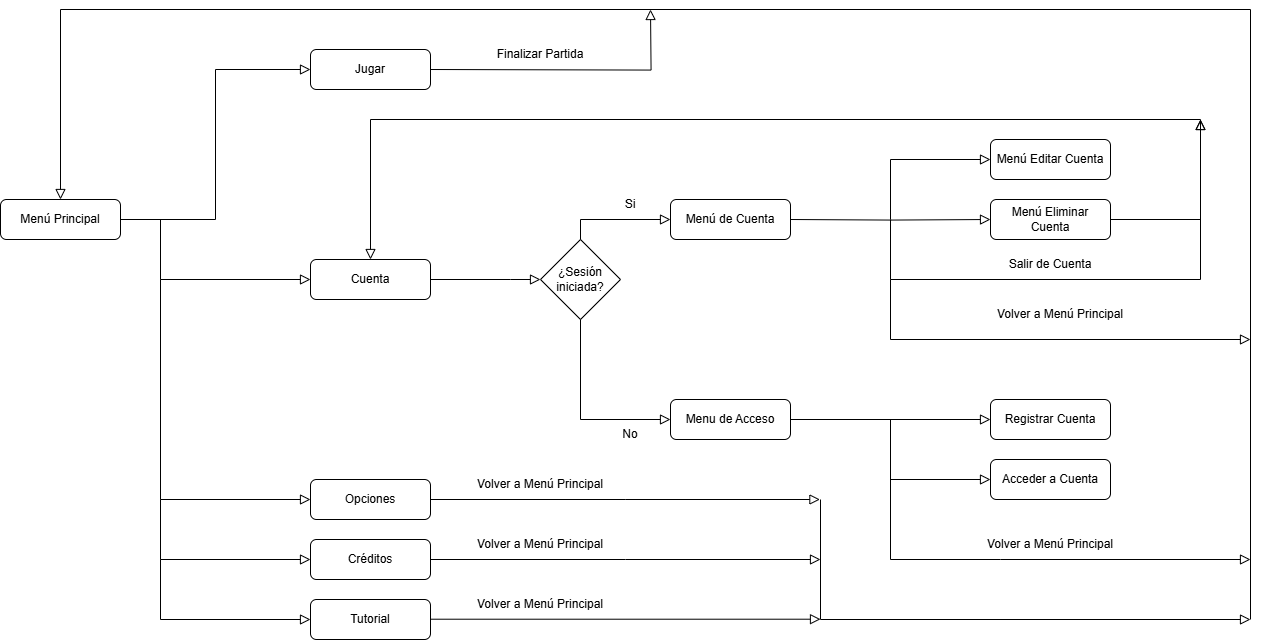

The diagram above was exported from draw.io. Its source (the exported page's mxGraphModel, read from the mxfile embedded in the PNG):
<mxGraphModel dx="2049" dy="2235" grid="1" gridSize="10" guides="1" tooltips="1" connect="1" arrows="1" fold="1" page="1" pageScale="1" pageWidth="827" pageHeight="1169" math="0" shadow="0">
  <root>
    <mxCell id="WIyWlLk6GJQsqaUBKTNV-0" />
    <mxCell id="WIyWlLk6GJQsqaUBKTNV-1" parent="WIyWlLk6GJQsqaUBKTNV-0" />
    <mxCell id="WIyWlLk6GJQsqaUBKTNV-2" value="" style="rounded=0;html=1;jettySize=auto;orthogonalLoop=1;fontSize=11;endArrow=block;endFill=0;endSize=8;strokeWidth=1;shadow=0;labelBackgroundColor=none;edgeStyle=orthogonalEdgeStyle;entryX=0;entryY=0.5;entryDx=0;entryDy=0;" parent="WIyWlLk6GJQsqaUBKTNV-1" source="WIyWlLk6GJQsqaUBKTNV-3" target="RZjzP4LmvUG8PlaB1TrN-1" edge="1">
      <mxGeometry relative="1" as="geometry">
        <mxPoint x="260" y="120" as="targetPoint" />
      </mxGeometry>
    </mxCell>
    <mxCell id="WIyWlLk6GJQsqaUBKTNV-3" value="Menú Principal" style="rounded=1;whiteSpace=wrap;html=1;fontSize=12;glass=0;strokeWidth=1;shadow=0;" parent="WIyWlLk6GJQsqaUBKTNV-1" vertex="1">
      <mxGeometry x="10" y="100" width="120" height="40" as="geometry" />
    </mxCell>
    <mxCell id="WIyWlLk6GJQsqaUBKTNV-7" value="Opciones" style="rounded=1;whiteSpace=wrap;html=1;fontSize=12;glass=0;strokeWidth=1;shadow=0;" parent="WIyWlLk6GJQsqaUBKTNV-1" vertex="1">
      <mxGeometry x="320" y="380" width="120" height="40" as="geometry" />
    </mxCell>
    <mxCell id="WIyWlLk6GJQsqaUBKTNV-12" value="Créditos" style="rounded=1;whiteSpace=wrap;html=1;fontSize=12;glass=0;strokeWidth=1;shadow=0;" parent="WIyWlLk6GJQsqaUBKTNV-1" vertex="1">
      <mxGeometry x="320" y="440" width="120" height="40" as="geometry" />
    </mxCell>
    <mxCell id="RZjzP4LmvUG8PlaB1TrN-1" value="Jugar" style="rounded=1;whiteSpace=wrap;html=1;fontSize=12;glass=0;strokeWidth=1;shadow=0;" vertex="1" parent="WIyWlLk6GJQsqaUBKTNV-1">
      <mxGeometry x="320" y="-50" width="120" height="40" as="geometry" />
    </mxCell>
    <mxCell id="RZjzP4LmvUG8PlaB1TrN-2" value="Cuenta" style="rounded=1;whiteSpace=wrap;html=1;fontSize=12;glass=0;strokeWidth=1;shadow=0;" vertex="1" parent="WIyWlLk6GJQsqaUBKTNV-1">
      <mxGeometry x="320" y="160" width="120" height="40" as="geometry" />
    </mxCell>
    <mxCell id="RZjzP4LmvUG8PlaB1TrN-3" value="Tutorial" style="rounded=1;whiteSpace=wrap;html=1;fontSize=12;glass=0;strokeWidth=1;shadow=0;" vertex="1" parent="WIyWlLk6GJQsqaUBKTNV-1">
      <mxGeometry x="320" y="500" width="120" height="40" as="geometry" />
    </mxCell>
    <mxCell id="RZjzP4LmvUG8PlaB1TrN-5" value="" style="rounded=0;html=1;jettySize=auto;orthogonalLoop=1;fontSize=11;endArrow=block;endFill=0;endSize=8;strokeWidth=1;shadow=0;labelBackgroundColor=none;edgeStyle=orthogonalEdgeStyle;entryX=0;entryY=0.5;entryDx=0;entryDy=0;" edge="1" parent="WIyWlLk6GJQsqaUBKTNV-1" target="RZjzP4LmvUG8PlaB1TrN-2">
      <mxGeometry relative="1" as="geometry">
        <mxPoint x="170" y="120" as="sourcePoint" />
        <mxPoint x="290" y="180" as="targetPoint" />
        <Array as="points">
          <mxPoint x="170" y="180" />
        </Array>
      </mxGeometry>
    </mxCell>
    <mxCell id="RZjzP4LmvUG8PlaB1TrN-8" value="" style="rounded=0;html=1;jettySize=auto;orthogonalLoop=1;fontSize=11;endArrow=block;endFill=0;endSize=8;strokeWidth=1;shadow=0;labelBackgroundColor=none;edgeStyle=orthogonalEdgeStyle;entryX=0;entryY=0.5;entryDx=0;entryDy=0;" edge="1" parent="WIyWlLk6GJQsqaUBKTNV-1" target="WIyWlLk6GJQsqaUBKTNV-7">
      <mxGeometry relative="1" as="geometry">
        <mxPoint x="170" y="180" as="sourcePoint" />
        <mxPoint x="300" y="240" as="targetPoint" />
        <Array as="points">
          <mxPoint x="170" y="400" />
        </Array>
      </mxGeometry>
    </mxCell>
    <mxCell id="RZjzP4LmvUG8PlaB1TrN-9" value="" style="rounded=0;html=1;jettySize=auto;orthogonalLoop=1;fontSize=11;endArrow=block;endFill=0;endSize=8;strokeWidth=1;shadow=0;labelBackgroundColor=none;edgeStyle=orthogonalEdgeStyle;entryX=0;entryY=0.5;entryDx=0;entryDy=0;" edge="1" parent="WIyWlLk6GJQsqaUBKTNV-1" target="WIyWlLk6GJQsqaUBKTNV-12">
      <mxGeometry relative="1" as="geometry">
        <mxPoint x="170" y="400" as="sourcePoint" />
        <mxPoint x="290" y="460" as="targetPoint" />
        <Array as="points">
          <mxPoint x="170" y="460" />
        </Array>
      </mxGeometry>
    </mxCell>
    <mxCell id="RZjzP4LmvUG8PlaB1TrN-10" value="" style="rounded=0;html=1;jettySize=auto;orthogonalLoop=1;fontSize=11;endArrow=block;endFill=0;endSize=8;strokeWidth=1;shadow=0;labelBackgroundColor=none;edgeStyle=orthogonalEdgeStyle;entryX=0;entryY=0.5;entryDx=0;entryDy=0;" edge="1" parent="WIyWlLk6GJQsqaUBKTNV-1" target="RZjzP4LmvUG8PlaB1TrN-3">
      <mxGeometry relative="1" as="geometry">
        <mxPoint x="170" y="460" as="sourcePoint" />
        <mxPoint x="290" y="520" as="targetPoint" />
        <Array as="points">
          <mxPoint x="170" y="520" />
        </Array>
      </mxGeometry>
    </mxCell>
    <mxCell id="RZjzP4LmvUG8PlaB1TrN-11" value="" style="rounded=0;html=1;jettySize=auto;orthogonalLoop=1;fontSize=11;endArrow=block;endFill=0;endSize=8;strokeWidth=1;shadow=0;labelBackgroundColor=none;edgeStyle=orthogonalEdgeStyle;exitX=1;exitY=0.5;exitDx=0;exitDy=0;entryX=0;entryY=0.5;entryDx=0;entryDy=0;" edge="1" parent="WIyWlLk6GJQsqaUBKTNV-1" source="RZjzP4LmvUG8PlaB1TrN-2" target="RZjzP4LmvUG8PlaB1TrN-12">
      <mxGeometry relative="1" as="geometry">
        <mxPoint x="460" y="179.71" as="sourcePoint" />
        <mxPoint x="540" y="180" as="targetPoint" />
        <Array as="points">
          <mxPoint x="520" y="180" />
          <mxPoint x="520" y="180" />
        </Array>
      </mxGeometry>
    </mxCell>
    <mxCell id="RZjzP4LmvUG8PlaB1TrN-12" value="¿Sesión iniciada?" style="rhombus;whiteSpace=wrap;html=1;" vertex="1" parent="WIyWlLk6GJQsqaUBKTNV-1">
      <mxGeometry x="550" y="140" width="80" height="80" as="geometry" />
    </mxCell>
    <mxCell id="RZjzP4LmvUG8PlaB1TrN-14" value="" style="rounded=0;html=1;jettySize=auto;orthogonalLoop=1;fontSize=11;endArrow=block;endFill=0;endSize=8;strokeWidth=1;shadow=0;labelBackgroundColor=none;edgeStyle=orthogonalEdgeStyle;exitX=0.5;exitY=1;exitDx=0;exitDy=0;entryX=0;entryY=0.5;entryDx=0;entryDy=0;" edge="1" parent="WIyWlLk6GJQsqaUBKTNV-1" source="RZjzP4LmvUG8PlaB1TrN-12" target="RZjzP4LmvUG8PlaB1TrN-19">
      <mxGeometry relative="1" as="geometry">
        <mxPoint x="560" y="270" as="sourcePoint" />
        <mxPoint x="690" y="240" as="targetPoint" />
        <Array as="points">
          <mxPoint x="590" y="320" />
        </Array>
      </mxGeometry>
    </mxCell>
    <mxCell id="RZjzP4LmvUG8PlaB1TrN-15" value="" style="rounded=0;html=1;jettySize=auto;orthogonalLoop=1;fontSize=11;endArrow=block;endFill=0;endSize=8;strokeWidth=1;shadow=0;labelBackgroundColor=none;edgeStyle=orthogonalEdgeStyle;exitX=0.5;exitY=0;exitDx=0;exitDy=0;entryX=0;entryY=0.5;entryDx=0;entryDy=0;" edge="1" parent="WIyWlLk6GJQsqaUBKTNV-1" source="RZjzP4LmvUG8PlaB1TrN-12" target="RZjzP4LmvUG8PlaB1TrN-24">
      <mxGeometry relative="1" as="geometry">
        <mxPoint x="590" y="80" as="sourcePoint" />
        <mxPoint x="680" y="120" as="targetPoint" />
        <Array as="points">
          <mxPoint x="590" y="120" />
        </Array>
      </mxGeometry>
    </mxCell>
    <mxCell id="RZjzP4LmvUG8PlaB1TrN-17" value="Si" style="text;html=1;align=center;verticalAlign=middle;whiteSpace=wrap;rounded=0;" vertex="1" parent="WIyWlLk6GJQsqaUBKTNV-1">
      <mxGeometry x="610" y="90" width="60" height="30" as="geometry" />
    </mxCell>
    <mxCell id="RZjzP4LmvUG8PlaB1TrN-18" value="No" style="text;html=1;align=center;verticalAlign=middle;whiteSpace=wrap;rounded=0;" vertex="1" parent="WIyWlLk6GJQsqaUBKTNV-1">
      <mxGeometry x="610" y="320" width="60" height="30" as="geometry" />
    </mxCell>
    <mxCell id="RZjzP4LmvUG8PlaB1TrN-19" value="Menu de Acceso" style="rounded=1;whiteSpace=wrap;html=1;fontSize=12;glass=0;strokeWidth=1;shadow=0;" vertex="1" parent="WIyWlLk6GJQsqaUBKTNV-1">
      <mxGeometry x="680" y="300" width="120" height="40" as="geometry" />
    </mxCell>
    <mxCell id="RZjzP4LmvUG8PlaB1TrN-20" value="" style="rounded=0;html=1;jettySize=auto;orthogonalLoop=1;fontSize=11;endArrow=block;endFill=0;endSize=8;strokeWidth=1;shadow=0;labelBackgroundColor=none;edgeStyle=orthogonalEdgeStyle;exitX=1;exitY=0.5;exitDx=0;exitDy=0;entryX=0;entryY=0.5;entryDx=0;entryDy=0;" edge="1" parent="WIyWlLk6GJQsqaUBKTNV-1" source="RZjzP4LmvUG8PlaB1TrN-19" target="RZjzP4LmvUG8PlaB1TrN-21">
      <mxGeometry relative="1" as="geometry">
        <mxPoint x="860" y="340" as="sourcePoint" />
        <mxPoint x="970" y="320" as="targetPoint" />
        <Array as="points" />
      </mxGeometry>
    </mxCell>
    <mxCell id="RZjzP4LmvUG8PlaB1TrN-21" value="Registrar Cuenta" style="rounded=1;whiteSpace=wrap;html=1;fontSize=12;glass=0;strokeWidth=1;shadow=0;" vertex="1" parent="WIyWlLk6GJQsqaUBKTNV-1">
      <mxGeometry x="1000" y="300" width="120" height="40" as="geometry" />
    </mxCell>
    <mxCell id="RZjzP4LmvUG8PlaB1TrN-22" value="Acceder a Cuenta" style="rounded=1;whiteSpace=wrap;html=1;fontSize=12;glass=0;strokeWidth=1;shadow=0;" vertex="1" parent="WIyWlLk6GJQsqaUBKTNV-1">
      <mxGeometry x="1000" y="360" width="120" height="40" as="geometry" />
    </mxCell>
    <mxCell id="RZjzP4LmvUG8PlaB1TrN-23" value="" style="rounded=0;html=1;jettySize=auto;orthogonalLoop=1;fontSize=11;endArrow=block;endFill=0;endSize=8;strokeWidth=1;shadow=0;labelBackgroundColor=none;edgeStyle=orthogonalEdgeStyle;entryX=0;entryY=0.5;entryDx=0;entryDy=0;" edge="1" parent="WIyWlLk6GJQsqaUBKTNV-1" target="RZjzP4LmvUG8PlaB1TrN-22">
      <mxGeometry relative="1" as="geometry">
        <mxPoint x="900" y="320" as="sourcePoint" />
        <mxPoint x="980" y="420" as="targetPoint" />
        <Array as="points">
          <mxPoint x="900" y="380" />
        </Array>
      </mxGeometry>
    </mxCell>
    <mxCell id="RZjzP4LmvUG8PlaB1TrN-24" value="Menú de Cuenta" style="rounded=1;whiteSpace=wrap;html=1;fontSize=12;glass=0;strokeWidth=1;shadow=0;" vertex="1" parent="WIyWlLk6GJQsqaUBKTNV-1">
      <mxGeometry x="680" y="100" width="120" height="40" as="geometry" />
    </mxCell>
    <mxCell id="RZjzP4LmvUG8PlaB1TrN-25" value="" style="rounded=0;html=1;jettySize=auto;orthogonalLoop=1;fontSize=11;endArrow=block;endFill=0;endSize=8;strokeWidth=1;shadow=0;labelBackgroundColor=none;edgeStyle=orthogonalEdgeStyle;exitX=1;exitY=0.5;exitDx=0;exitDy=0;entryX=0;entryY=0.5;entryDx=0;entryDy=0;" edge="1" parent="WIyWlLk6GJQsqaUBKTNV-1" target="RZjzP4LmvUG8PlaB1TrN-26">
      <mxGeometry relative="1" as="geometry">
        <mxPoint x="800" y="120" as="sourcePoint" />
        <mxPoint x="970" y="120" as="targetPoint" />
        <Array as="points" />
      </mxGeometry>
    </mxCell>
    <mxCell id="RZjzP4LmvUG8PlaB1TrN-26" value="Menú Eliminar Cuenta" style="rounded=1;whiteSpace=wrap;html=1;fontSize=12;glass=0;strokeWidth=1;shadow=0;" vertex="1" parent="WIyWlLk6GJQsqaUBKTNV-1">
      <mxGeometry x="1000" y="100" width="120" height="40" as="geometry" />
    </mxCell>
    <mxCell id="RZjzP4LmvUG8PlaB1TrN-28" value="" style="rounded=0;html=1;jettySize=auto;orthogonalLoop=1;fontSize=11;endArrow=block;endFill=0;endSize=8;strokeWidth=1;shadow=0;labelBackgroundColor=none;edgeStyle=orthogonalEdgeStyle;strokeColor=default;" edge="1" parent="WIyWlLk6GJQsqaUBKTNV-1">
      <mxGeometry relative="1" as="geometry">
        <mxPoint x="900" y="120" as="sourcePoint" />
        <mxPoint x="1210" y="20" as="targetPoint" />
        <Array as="points">
          <mxPoint x="900" y="180" />
        </Array>
      </mxGeometry>
    </mxCell>
    <mxCell id="RZjzP4LmvUG8PlaB1TrN-29" value="Menú Editar Cuenta" style="rounded=1;whiteSpace=wrap;html=1;fontSize=12;glass=0;strokeWidth=1;shadow=0;" vertex="1" parent="WIyWlLk6GJQsqaUBKTNV-1">
      <mxGeometry x="1000" y="40" width="120" height="40" as="geometry" />
    </mxCell>
    <mxCell id="RZjzP4LmvUG8PlaB1TrN-30" value="" style="rounded=0;html=1;jettySize=auto;orthogonalLoop=1;fontSize=11;endArrow=block;endFill=0;endSize=8;strokeWidth=1;shadow=0;labelBackgroundColor=none;edgeStyle=orthogonalEdgeStyle;entryX=0;entryY=0.5;entryDx=0;entryDy=0;" edge="1" parent="WIyWlLk6GJQsqaUBKTNV-1" target="RZjzP4LmvUG8PlaB1TrN-29">
      <mxGeometry relative="1" as="geometry">
        <mxPoint x="900" y="120" as="sourcePoint" />
        <mxPoint x="980" y="60" as="targetPoint" />
        <Array as="points">
          <mxPoint x="900" y="60" />
        </Array>
      </mxGeometry>
    </mxCell>
    <mxCell id="RZjzP4LmvUG8PlaB1TrN-32" value="" style="rounded=0;html=1;jettySize=auto;orthogonalLoop=1;fontSize=11;endArrow=block;endFill=0;endSize=8;strokeWidth=1;shadow=0;labelBackgroundColor=none;edgeStyle=orthogonalEdgeStyle;" edge="1" parent="WIyWlLk6GJQsqaUBKTNV-1">
      <mxGeometry relative="1" as="geometry">
        <mxPoint x="900" y="180" as="sourcePoint" />
        <mxPoint x="1260" y="240" as="targetPoint" />
        <Array as="points">
          <mxPoint x="900" y="240" />
        </Array>
      </mxGeometry>
    </mxCell>
    <mxCell id="RZjzP4LmvUG8PlaB1TrN-34" value="" style="rounded=0;html=1;jettySize=auto;orthogonalLoop=1;fontSize=11;endArrow=block;endFill=0;endSize=8;strokeWidth=1;shadow=0;labelBackgroundColor=none;edgeStyle=orthogonalEdgeStyle;" edge="1" parent="WIyWlLk6GJQsqaUBKTNV-1">
      <mxGeometry relative="1" as="geometry">
        <mxPoint x="900" y="340" as="sourcePoint" />
        <mxPoint x="1260" y="460" as="targetPoint" />
        <Array as="points">
          <mxPoint x="900" y="460" />
          <mxPoint x="1010" y="460" />
        </Array>
      </mxGeometry>
    </mxCell>
    <mxCell id="RZjzP4LmvUG8PlaB1TrN-35" value="Volver a Menú Principal" style="text;html=1;align=center;verticalAlign=middle;whiteSpace=wrap;rounded=0;" vertex="1" parent="WIyWlLk6GJQsqaUBKTNV-1">
      <mxGeometry x="1000" y="200" width="140" height="30" as="geometry" />
    </mxCell>
    <mxCell id="RZjzP4LmvUG8PlaB1TrN-36" value="Salir de Cuenta" style="text;html=1;align=center;verticalAlign=middle;whiteSpace=wrap;rounded=0;" vertex="1" parent="WIyWlLk6GJQsqaUBKTNV-1">
      <mxGeometry x="990" y="150" width="140" height="30" as="geometry" />
    </mxCell>
    <mxCell id="RZjzP4LmvUG8PlaB1TrN-38" value="" style="rounded=0;html=1;jettySize=auto;orthogonalLoop=1;fontSize=11;endArrow=block;endFill=0;endSize=8;strokeWidth=1;shadow=0;labelBackgroundColor=none;edgeStyle=orthogonalEdgeStyle;" edge="1" parent="WIyWlLk6GJQsqaUBKTNV-1">
      <mxGeometry relative="1" as="geometry">
        <mxPoint x="1120" y="120" as="sourcePoint" />
        <mxPoint x="1210" y="20" as="targetPoint" />
        <Array as="points">
          <mxPoint x="1120.03" y="120" />
        </Array>
      </mxGeometry>
    </mxCell>
    <mxCell id="RZjzP4LmvUG8PlaB1TrN-39" value="" style="rounded=0;html=1;jettySize=auto;orthogonalLoop=1;fontSize=11;endArrow=block;endFill=0;endSize=8;strokeWidth=1;shadow=0;labelBackgroundColor=none;edgeStyle=orthogonalEdgeStyle;entryX=0.5;entryY=0;entryDx=0;entryDy=0;" edge="1" parent="WIyWlLk6GJQsqaUBKTNV-1" target="RZjzP4LmvUG8PlaB1TrN-2">
      <mxGeometry relative="1" as="geometry">
        <mxPoint x="1210" y="30" as="sourcePoint" />
        <mxPoint x="570" y="-40" as="targetPoint" />
        <Array as="points">
          <mxPoint x="1210" y="20" />
          <mxPoint x="380" y="20" />
        </Array>
      </mxGeometry>
    </mxCell>
    <mxCell id="RZjzP4LmvUG8PlaB1TrN-41" value="" style="rounded=0;html=1;jettySize=auto;orthogonalLoop=1;fontSize=11;endArrow=block;endFill=0;endSize=8;strokeWidth=1;shadow=0;labelBackgroundColor=none;edgeStyle=orthogonalEdgeStyle;entryX=0.5;entryY=0;entryDx=0;entryDy=0;" edge="1" parent="WIyWlLk6GJQsqaUBKTNV-1" target="WIyWlLk6GJQsqaUBKTNV-3">
      <mxGeometry relative="1" as="geometry">
        <mxPoint x="1260" y="520" as="sourcePoint" />
        <mxPoint x="690" y="-70" as="targetPoint" />
        <Array as="points">
          <mxPoint x="1260" y="520" />
          <mxPoint x="1260" y="-90" />
          <mxPoint x="70" y="-90" />
        </Array>
      </mxGeometry>
    </mxCell>
    <mxCell id="RZjzP4LmvUG8PlaB1TrN-42" value="Volver a Menú Principal" style="text;html=1;align=center;verticalAlign=middle;whiteSpace=wrap;rounded=0;" vertex="1" parent="WIyWlLk6GJQsqaUBKTNV-1">
      <mxGeometry x="990" y="430" width="140" height="30" as="geometry" />
    </mxCell>
    <mxCell id="RZjzP4LmvUG8PlaB1TrN-43" value="" style="rounded=0;html=1;jettySize=auto;orthogonalLoop=1;fontSize=11;endArrow=block;endFill=0;endSize=8;strokeWidth=1;shadow=0;labelBackgroundColor=none;edgeStyle=orthogonalEdgeStyle;" edge="1" parent="WIyWlLk6GJQsqaUBKTNV-1">
      <mxGeometry relative="1" as="geometry">
        <mxPoint x="439.5" y="-30" as="sourcePoint" />
        <mxPoint x="660" y="-90" as="targetPoint" />
      </mxGeometry>
    </mxCell>
    <mxCell id="RZjzP4LmvUG8PlaB1TrN-44" value="Finalizar Partida" style="text;html=1;align=center;verticalAlign=middle;whiteSpace=wrap;rounded=0;" vertex="1" parent="WIyWlLk6GJQsqaUBKTNV-1">
      <mxGeometry x="480" y="-60" width="140" height="30" as="geometry" />
    </mxCell>
    <mxCell id="RZjzP4LmvUG8PlaB1TrN-46" value="Volver a Menú Principal" style="text;html=1;align=center;verticalAlign=middle;whiteSpace=wrap;rounded=0;" vertex="1" parent="WIyWlLk6GJQsqaUBKTNV-1">
      <mxGeometry x="480" y="370" width="140" height="30" as="geometry" />
    </mxCell>
    <mxCell id="RZjzP4LmvUG8PlaB1TrN-47" value="" style="rounded=0;html=1;jettySize=auto;orthogonalLoop=1;fontSize=11;endArrow=block;endFill=0;endSize=8;strokeWidth=1;shadow=0;labelBackgroundColor=none;edgeStyle=orthogonalEdgeStyle;" edge="1" parent="WIyWlLk6GJQsqaUBKTNV-1">
      <mxGeometry relative="1" as="geometry">
        <mxPoint x="830" y="400" as="sourcePoint" />
        <mxPoint x="1260" y="520" as="targetPoint" />
        <Array as="points">
          <mxPoint x="830" y="400" />
          <mxPoint x="830" y="520" />
        </Array>
      </mxGeometry>
    </mxCell>
    <mxCell id="RZjzP4LmvUG8PlaB1TrN-48" value="" style="rounded=0;html=1;jettySize=auto;orthogonalLoop=1;fontSize=11;endArrow=block;endFill=0;endSize=8;strokeWidth=1;shadow=0;labelBackgroundColor=none;edgeStyle=orthogonalEdgeStyle;exitX=1;exitY=0.5;exitDx=0;exitDy=0;" edge="1" parent="WIyWlLk6GJQsqaUBKTNV-1" source="WIyWlLk6GJQsqaUBKTNV-12">
      <mxGeometry relative="1" as="geometry">
        <mxPoint x="460" y="460" as="sourcePoint" />
        <mxPoint x="830" y="460" as="targetPoint" />
        <Array as="points" />
      </mxGeometry>
    </mxCell>
    <mxCell id="RZjzP4LmvUG8PlaB1TrN-49" value="" style="rounded=0;html=1;jettySize=auto;orthogonalLoop=1;fontSize=11;endArrow=block;endFill=0;endSize=8;strokeWidth=1;shadow=0;labelBackgroundColor=none;edgeStyle=orthogonalEdgeStyle;exitX=1;exitY=0.5;exitDx=0;exitDy=0;" edge="1" parent="WIyWlLk6GJQsqaUBKTNV-1" source="WIyWlLk6GJQsqaUBKTNV-7">
      <mxGeometry relative="1" as="geometry">
        <mxPoint x="470" y="400" as="sourcePoint" />
        <mxPoint x="829.4285714285714" y="400" as="targetPoint" />
        <Array as="points" />
      </mxGeometry>
    </mxCell>
    <mxCell id="RZjzP4LmvUG8PlaB1TrN-50" value="" style="rounded=0;html=1;jettySize=auto;orthogonalLoop=1;fontSize=11;endArrow=block;endFill=0;endSize=8;strokeWidth=1;shadow=0;labelBackgroundColor=none;edgeStyle=orthogonalEdgeStyle;exitX=1;exitY=0.5;exitDx=0;exitDy=0;" edge="1" parent="WIyWlLk6GJQsqaUBKTNV-1">
      <mxGeometry relative="1" as="geometry">
        <mxPoint x="440" y="519.71" as="sourcePoint" />
        <mxPoint x="830" y="519.71" as="targetPoint" />
        <Array as="points" />
      </mxGeometry>
    </mxCell>
    <mxCell id="RZjzP4LmvUG8PlaB1TrN-51" value="Volver a Menú Principal" style="text;html=1;align=center;verticalAlign=middle;whiteSpace=wrap;rounded=0;" vertex="1" parent="WIyWlLk6GJQsqaUBKTNV-1">
      <mxGeometry x="480" y="430" width="140" height="30" as="geometry" />
    </mxCell>
    <mxCell id="RZjzP4LmvUG8PlaB1TrN-52" value="Volver a Menú Principal" style="text;html=1;align=center;verticalAlign=middle;whiteSpace=wrap;rounded=0;" vertex="1" parent="WIyWlLk6GJQsqaUBKTNV-1">
      <mxGeometry x="480" y="490" width="140" height="30" as="geometry" />
    </mxCell>
  </root>
</mxGraphModel>